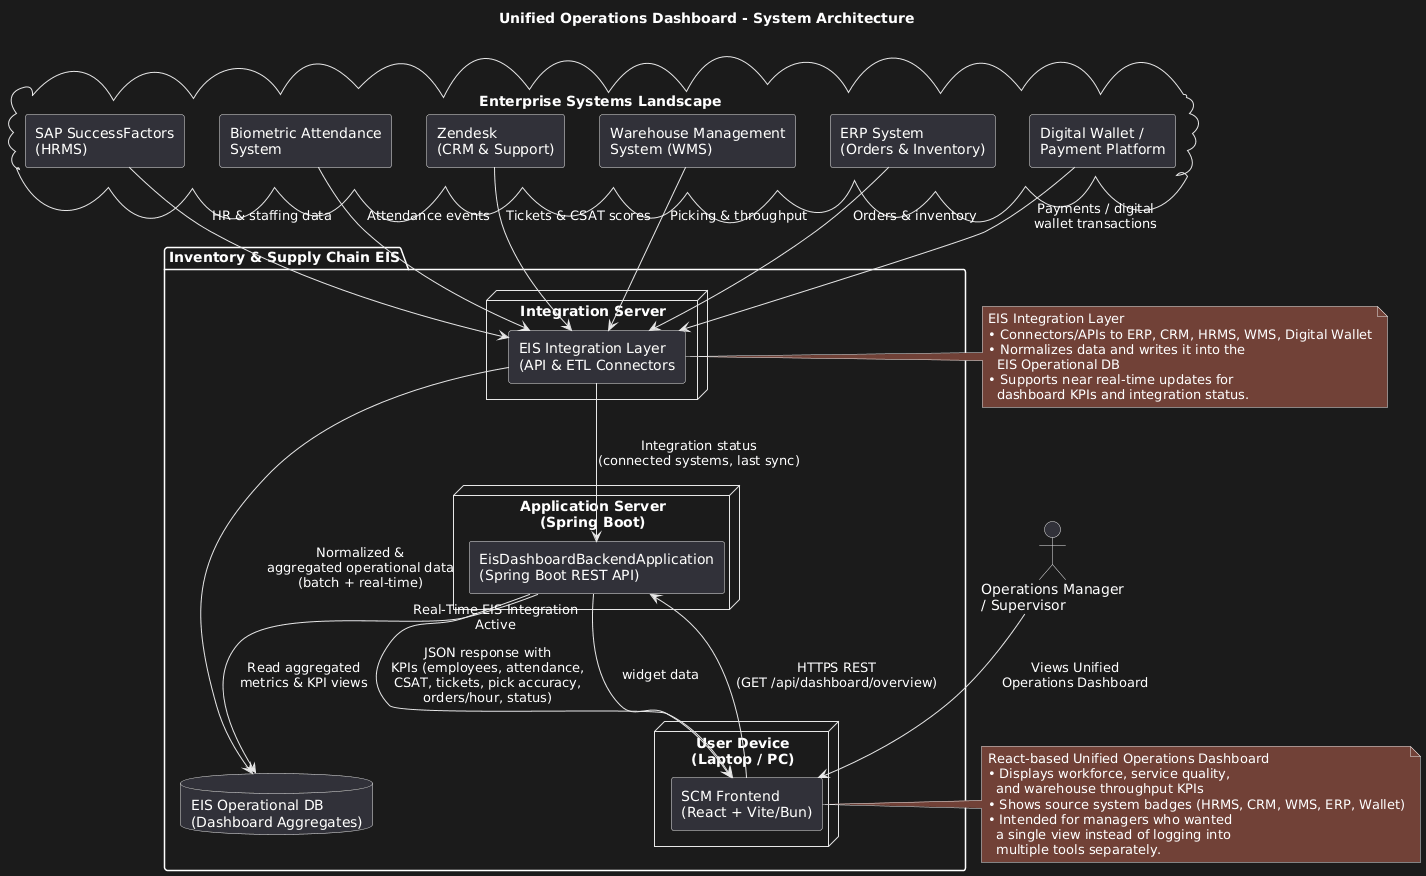

The diagram above was rendered by PlantUML. Its source (embedded in the PNG):
@startuml
title Unified Operations Dashboard - System Architecture

skinparam componentStyle rectangle
skinparam shadowing false

'--- ACTORS ------------------------------------------------------
actor "Operations Manager\n/ Supervisor" as User

'--- SYSTEM BOUNDARY ---------------------------------------------
package "Inventory & Supply Chain EIS" as EIS {

  '--- FRONTEND --------------------------------------------------
  node "User Device\n(Laptop / PC)" as Device {
    component "SCM Frontend\n(React + Vite/Bun)" as Frontend
  }

  '--- BACKEND ---------------------------------------------------
  node "Application Server\n(Spring Boot)" as AppServer {
    component "EisDashboardBackendApplication\n(Spring Boot REST API)" as Backend
  }

  '--- INTEGRATION LAYER -----------------------------------------
  node "Integration Server" as IntegrationServer {
    component "EIS Integration Layer\n(API & ETL Connectors" as Integration
  }

  '--- DATA STORE ------------------------------------------------
  database "EIS Operational DB\n(Dashboard Aggregates)" as DB
}

'--- EXTERNAL ENTERPRISE SYSTEMS --------------------------------
cloud "Enterprise Systems Landscape" as Systems {

  component "SAP SuccessFactors\n(HRMS)" as HRMS
  component "Biometric Attendance\nSystem" as Biometric
  component "Zendesk\n(CRM & Support)" as CRM
  component "Warehouse Management\nSystem (WMS)" as WMS
  component "ERP System\n(Orders & Inventory)" as ERP
  component "Digital Wallet /\nPayment Platform" as Wallet
}

'--- FLOWS ------------------------------------------------------

' User to Frontend
User --> Frontend : Views Unified\nOperations Dashboard

' Frontend to Backend
Frontend --> Backend : HTTPS REST\n(GET /api/dashboard/overview)

' Backend to DB
Backend --> DB : Read aggregated\nmetrics & KPI views

' Backend back to Frontend
Backend --> Frontend : JSON response with\nKPIs (employees, attendance,\nCSAT, tickets, pick accuracy,\norders/hour, status)

' Integration Layer: pull data from systems
HRMS --> Integration : HR & staffing data
Biometric --> Integration : Attendance events
CRM --> Integration : Tickets & CSAT scores
WMS --> Integration : Picking & throughput
ERP --> Integration : Orders & inventory
Wallet --> Integration : Payments / digital\nwallet transactions

' Integration to DB
Integration --> DB : Normalized &\naggregated operational data\n(batch + real-time)

' Optional: health/status back to dashboard
Integration --> Backend : Integration status\n(connected systems, last sync)
Backend --> Frontend : “Real-Time EIS Integration\nActive” widget data

'--- NOTES -------------------------------------------------------
note right of Frontend
  React-based Unified Operations Dashboard
  • Displays workforce, service quality,
    and warehouse throughput KPIs
  • Shows source system badges (HRMS, CRM, WMS, ERP, Wallet)
  • Intended for managers who wanted
    a single view instead of logging into
    multiple tools separately.
end note

note right of Integration
  EIS Integration Layer
  • Connectors/APIs to ERP, CRM, HRMS, WMS, Digital Wallet
  • Normalizes data and writes it into the
    EIS Operational DB
  • Supports near real-time updates for
    dashboard KPIs and integration status.
end note
@enduml